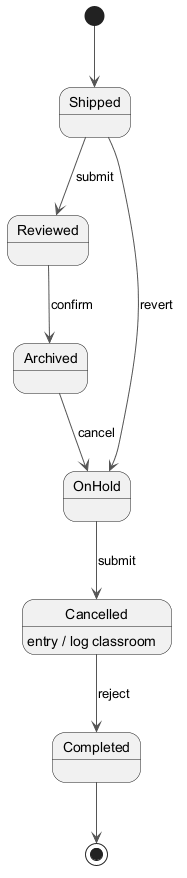

The diagram above was rendered by PlantUML. Its source (embedded in the PNG):
@startuml
skinparam backgroundColor #FFFFFF
skinparam classBackgroundColor #E8F4FA
skinparam classBorderColor #2C7DA0
skinparam ArrowColor #555555
[*] --> Shipped
Shipped --> Reviewed : submit
Reviewed --> Archived : confirm
Archived --> OnHold : cancel
OnHold --> Cancelled : submit
Cancelled --> Completed : reject
Cancelled : entry / log classroom
Shipped --> OnHold : revert
Completed --> [*]
@enduml